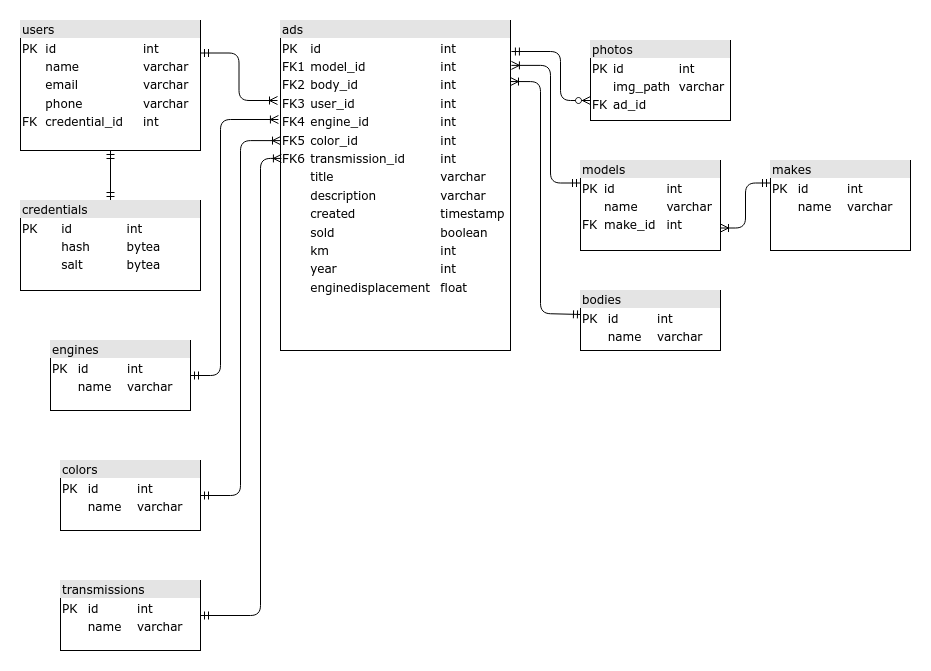

The diagram above was exported from draw.io. Its source (the exported page's mxGraphModel, read from the mxfile embedded in the PNG):
<mxGraphModel dx="1350" dy="764" grid="1" gridSize="10" guides="1" tooltips="1" connect="1" arrows="1" fold="1" page="1" pageScale="1" pageWidth="1100" pageHeight="850" background="#ffffff" math="0" shadow="0">
  <root>
    <mxCell id="0" />
    <mxCell id="1" parent="0" />
    <mxCell id="2ed32ef02a7f4228-18" style="edgeStyle=orthogonalEdgeStyle;html=1;labelBackgroundColor=none;startArrow=ERzeroToMany;endArrow=ERmandOne;fontFamily=Verdana;fontSize=12;align=left;startFill=1;endFill=0;exitX=0;exitY=0.75;exitDx=0;exitDy=0;entryX=1.004;entryY=0.094;entryDx=0;entryDy=0;entryPerimeter=0;" parent="1" source="ywzZCbqtL1-8yv0Df7Fy-4" target="2ed32ef02a7f4228-8" edge="1">
      <mxGeometry relative="1" as="geometry">
        <Array as="points">
          <mxPoint x="610" y="140" />
          <mxPoint x="610" y="91" />
        </Array>
        <mxPoint x="650" y="107" as="sourcePoint" />
        <mxPoint x="520" y="107" as="targetPoint" />
      </mxGeometry>
    </mxCell>
    <mxCell id="2ed32ef02a7f4228-19" style="edgeStyle=orthogonalEdgeStyle;html=1;labelBackgroundColor=none;startArrow=ERoneToMany;endArrow=ERmandOne;fontFamily=Verdana;fontSize=12;align=left;entryX=0.007;entryY=0.4;exitX=1;exitY=0.185;exitDx=0;exitDy=0;entryDx=0;entryDy=0;endFill=0;startFill=0;exitPerimeter=0;entryPerimeter=0;" parent="1" source="2ed32ef02a7f4228-8" target="2ed32ef02a7f4228-10" edge="1">
      <mxGeometry relative="1" as="geometry">
        <Array as="points">
          <mxPoint x="590" y="121" />
          <mxPoint x="590" y="353" />
        </Array>
      </mxGeometry>
    </mxCell>
    <mxCell id="2ed32ef02a7f4228-20" style="edgeStyle=orthogonalEdgeStyle;html=1;labelBackgroundColor=none;startArrow=ERoneToMany;endArrow=ERmandOne;fontFamily=Verdana;fontSize=12;align=left;exitX=1.004;exitY=0.136;exitDx=0;exitDy=0;exitPerimeter=0;endFill=0;startFill=0;entryX=0;entryY=0.25;entryDx=0;entryDy=0;" parent="1" source="2ed32ef02a7f4228-8" target="2ed32ef02a7f4228-11" edge="1">
      <mxGeometry relative="1" as="geometry">
        <Array as="points">
          <mxPoint x="600" y="105" />
          <mxPoint x="600" y="223" />
        </Array>
      </mxGeometry>
    </mxCell>
    <mxCell id="uWdVfsJpxsTzIsSVjMPO-2" style="edgeStyle=orthogonalEdgeStyle;rounded=0;orthogonalLoop=1;jettySize=auto;html=1;exitX=0.5;exitY=1;exitDx=0;exitDy=0;entryX=0.5;entryY=0;entryDx=0;entryDy=0;startArrow=ERmandOne;startFill=0;endArrow=ERmandOne;endFill=0;" parent="1" source="2ed32ef02a7f4228-7" target="uWdVfsJpxsTzIsSVjMPO-1" edge="1">
      <mxGeometry relative="1" as="geometry" />
    </mxCell>
    <mxCell id="2ed32ef02a7f4228-7" value="&lt;div style=&quot;box-sizing: border-box ; width: 100% ; background: #e4e4e4 ; padding: 2px&quot;&gt;users&lt;br&gt;&lt;/div&gt;&lt;table style=&quot;width: 100% ; font-size: 1em&quot; cellspacing=&quot;0&quot; cellpadding=&quot;2&quot;&gt;&lt;tbody&gt;&lt;tr&gt;&lt;td&gt;PK&lt;/td&gt;&lt;td&gt;id&lt;br&gt;&lt;/td&gt;&lt;td&gt;int&lt;br&gt;&lt;/td&gt;&lt;/tr&gt;&lt;tr&gt;&lt;td&gt;&lt;br&gt;&lt;/td&gt;&lt;td&gt;name&lt;br&gt;&lt;/td&gt;&lt;td&gt;varchar&lt;br&gt;&lt;/td&gt;&lt;/tr&gt;&lt;tr&gt;&lt;td&gt;&lt;br&gt;&lt;/td&gt;&lt;td&gt;email&lt;br&gt;&lt;/td&gt;&lt;td&gt;varchar&lt;br&gt;&lt;/td&gt;&lt;/tr&gt;&lt;tr&gt;&lt;td&gt;&lt;br&gt;&lt;/td&gt;&lt;td&gt;phone&lt;br&gt;&lt;/td&gt;&lt;td&gt;varchar&lt;br&gt;&lt;/td&gt;&lt;/tr&gt;&lt;tr&gt;&lt;td&gt;FK&lt;br&gt;&lt;/td&gt;&lt;td&gt;credential_id&lt;br&gt;&lt;/td&gt;&lt;td&gt;int&lt;br&gt;&lt;/td&gt;&lt;/tr&gt;&lt;/tbody&gt;&lt;/table&gt;" style="verticalAlign=top;align=left;overflow=fill;html=1;rounded=0;shadow=0;comic=0;labelBackgroundColor=none;strokeWidth=1;fontFamily=Verdana;fontSize=12" parent="1" vertex="1">
      <mxGeometry x="70" y="60" width="180" height="130" as="geometry" />
    </mxCell>
    <mxCell id="2ed32ef02a7f4228-17" style="edgeStyle=orthogonalEdgeStyle;html=1;entryX=1;entryY=0.25;labelBackgroundColor=none;startArrow=ERoneToMany;endArrow=ERmandOne;fontFamily=Verdana;fontSize=12;align=left;entryDx=0;entryDy=0;startFill=0;endFill=0;" parent="1" target="2ed32ef02a7f4228-7" edge="1">
      <mxGeometry relative="1" as="geometry">
        <mxPoint x="327" y="140" as="sourcePoint" />
      </mxGeometry>
    </mxCell>
    <mxCell id="2ed32ef02a7f4228-8" value="&lt;div style=&quot;box-sizing: border-box ; width: 100% ; background: #e4e4e4 ; padding: 2px&quot;&gt;ads&lt;br&gt;&lt;/div&gt;&lt;table style=&quot;width: 100% ; font-size: 1em&quot; cellspacing=&quot;0&quot; cellpadding=&quot;2&quot;&gt;&lt;tbody&gt;&lt;tr&gt;&lt;td&gt;PK&lt;/td&gt;&lt;td&gt;id&lt;br&gt;&lt;/td&gt;&lt;td&gt;int&lt;br&gt;&lt;/td&gt;&lt;/tr&gt;&lt;tr&gt;&lt;td&gt;FK1&lt;br&gt;&lt;/td&gt;&lt;td&gt;model_id&lt;/td&gt;&lt;td&gt;int&lt;br&gt;&lt;/td&gt;&lt;/tr&gt;&lt;tr&gt;&lt;td&gt;FK2&lt;br&gt;&lt;/td&gt;&lt;td&gt;body_id&lt;br&gt;&lt;/td&gt;&lt;td&gt;int&lt;br&gt;&lt;/td&gt;&lt;/tr&gt;&lt;tr&gt;&lt;td&gt;FK3&lt;br&gt;&lt;/td&gt;&lt;td&gt;user_id&lt;br&gt;&lt;/td&gt;&lt;td&gt;int&lt;br&gt;&lt;/td&gt;&lt;/tr&gt;&lt;tr&gt;&lt;td&gt;FK4&lt;br&gt;&lt;/td&gt;&lt;td&gt;engine_id&lt;br&gt;&lt;/td&gt;&lt;td&gt;int&lt;br&gt;&lt;/td&gt;&lt;/tr&gt;&lt;tr&gt;&lt;td&gt;FK5&lt;br&gt;&lt;/td&gt;&lt;td&gt;color_id&lt;br&gt;&lt;/td&gt;&lt;td&gt;int&lt;br&gt;&lt;/td&gt;&lt;/tr&gt;&lt;tr&gt;&lt;td&gt;FK6&lt;br&gt;&lt;/td&gt;&lt;td&gt;transmission_id&lt;br&gt;&lt;/td&gt;&lt;td&gt;int&lt;br&gt;&lt;/td&gt;&lt;/tr&gt;&lt;tr&gt;&lt;td&gt;&lt;br&gt;&lt;/td&gt;&lt;td&gt;title&lt;br&gt;&lt;/td&gt;&lt;td&gt;varchar&lt;br&gt;&lt;/td&gt;&lt;/tr&gt;&lt;tr&gt;&lt;td&gt;&lt;br&gt;&lt;/td&gt;&lt;td&gt;description&lt;/td&gt;&lt;td&gt;varchar&lt;br&gt;&lt;/td&gt;&lt;/tr&gt;&lt;tr&gt;&lt;td&gt;&lt;br&gt;&lt;/td&gt;&lt;td&gt;created&lt;br&gt;&lt;/td&gt;&lt;td&gt;timestamp&lt;/td&gt;&lt;/tr&gt;&lt;tr&gt;&lt;td&gt;&lt;br&gt;&lt;/td&gt;&lt;td&gt;sold&lt;br&gt;&lt;/td&gt;&lt;td&gt;boolean&lt;br&gt;&lt;/td&gt;&lt;/tr&gt;&lt;tr&gt;&lt;td&gt;&lt;br&gt;&lt;/td&gt;&lt;td&gt;km&lt;br&gt;&lt;/td&gt;&lt;td&gt;int&lt;br&gt;&lt;/td&gt;&lt;/tr&gt;&lt;tr&gt;&lt;td&gt;&lt;br&gt;&lt;/td&gt;&lt;td&gt;year&lt;br&gt;&lt;/td&gt;&lt;td&gt;int&lt;br&gt;&lt;/td&gt;&lt;/tr&gt;&lt;tr&gt;&lt;td&gt;&lt;br&gt;&lt;/td&gt;&lt;td&gt;enginedisplacement&lt;br&gt;&lt;/td&gt;&lt;td&gt;float&lt;br&gt;&lt;/td&gt;&lt;/tr&gt;&lt;tr&gt;&lt;td&gt;&lt;br&gt;&lt;/td&gt;&lt;td&gt;&lt;br&gt;&lt;/td&gt;&lt;td&gt;&lt;br&gt;&lt;/td&gt;&lt;/tr&gt;&lt;tr&gt;&lt;td&gt;&lt;br&gt;&lt;/td&gt;&lt;td&gt;&lt;br&gt;&lt;/td&gt;&lt;td&gt;&lt;br&gt;&lt;/td&gt;&lt;/tr&gt;&lt;tr&gt;&lt;td&gt;&lt;br&gt;&lt;/td&gt;&lt;td&gt;&lt;br&gt;&lt;/td&gt;&lt;td&gt;&lt;br&gt;&lt;/td&gt;&lt;/tr&gt;&lt;tr&gt;&lt;td&gt;&lt;br&gt;&lt;/td&gt;&lt;td&gt;&lt;br&gt;&lt;/td&gt;&lt;td&gt;&lt;br&gt;&lt;/td&gt;&lt;/tr&gt;&lt;tr&gt;&lt;td&gt;&lt;br&gt;&lt;/td&gt;&lt;td&gt;&lt;br&gt;&lt;/td&gt;&lt;td&gt;&lt;br&gt;&lt;/td&gt;&lt;/tr&gt;&lt;tr&gt;&lt;td&gt;&lt;br&gt;&lt;/td&gt;&lt;td&gt;&lt;br&gt;&lt;/td&gt;&lt;td&gt;&lt;br&gt;&lt;/td&gt;&lt;/tr&gt;&lt;tr&gt;&lt;td&gt;&lt;br&gt;&lt;/td&gt;&lt;td&gt;&lt;br&gt;&lt;/td&gt;&lt;td&gt;&lt;br&gt;&lt;/td&gt;&lt;/tr&gt;&lt;/tbody&gt;&lt;/table&gt;" style="verticalAlign=top;align=left;overflow=fill;html=1;rounded=0;shadow=0;comic=0;labelBackgroundColor=none;strokeWidth=1;fontFamily=Verdana;fontSize=12" parent="1" vertex="1">
      <mxGeometry x="330" y="60" width="230" height="330" as="geometry" />
    </mxCell>
    <mxCell id="2ed32ef02a7f4228-10" value="&lt;div style=&quot;box-sizing: border-box ; width: 100% ; background: #e4e4e4 ; padding: 2px&quot;&gt;bodies&lt;br&gt;&lt;/div&gt;&lt;table style=&quot;width: 100% ; font-size: 1em&quot; cellspacing=&quot;0&quot; cellpadding=&quot;2&quot;&gt;&lt;tbody&gt;&lt;tr&gt;&lt;td&gt;PK&lt;/td&gt;&lt;td&gt;id&lt;/td&gt;&lt;td&gt;int&lt;br&gt;&lt;/td&gt;&lt;/tr&gt;&lt;tr&gt;&lt;td&gt;&lt;br&gt;&lt;/td&gt;&lt;td&gt;name&lt;/td&gt;&lt;td&gt;varchar&lt;br&gt;&lt;/td&gt;&lt;/tr&gt;&lt;tr&gt;&lt;td&gt;&lt;br&gt;&lt;/td&gt;&lt;td&gt;&lt;br&gt;&lt;/td&gt;&lt;td&gt;&lt;br&gt;&lt;/td&gt;&lt;/tr&gt;&lt;tr&gt;&lt;td&gt;&lt;br&gt;&lt;/td&gt;&lt;td&gt;&lt;br&gt;&lt;/td&gt;&lt;td&gt;&lt;br&gt;&lt;/td&gt;&lt;/tr&gt;&lt;tr&gt;&lt;td&gt;&lt;br&gt;&lt;/td&gt;&lt;td&gt;&lt;br&gt;&lt;/td&gt;&lt;td&gt;&lt;br&gt;&lt;/td&gt;&lt;/tr&gt;&lt;tr&gt;&lt;td&gt;&lt;br&gt;&lt;/td&gt;&lt;td&gt;&lt;br&gt;&lt;/td&gt;&lt;td&gt;&lt;br&gt;&lt;/td&gt;&lt;/tr&gt;&lt;tr&gt;&lt;td&gt;&lt;br&gt;&lt;/td&gt;&lt;td&gt;&lt;br&gt;&lt;/td&gt;&lt;td&gt;&lt;br&gt;&lt;/td&gt;&lt;/tr&gt;&lt;tr&gt;&lt;td&gt;&lt;br&gt;&lt;/td&gt;&lt;td&gt;&lt;br&gt;&lt;/td&gt;&lt;td&gt;&lt;br&gt;&lt;/td&gt;&lt;/tr&gt;&lt;tr&gt;&lt;td&gt;&lt;br&gt;&lt;/td&gt;&lt;td&gt;&lt;br&gt;&lt;/td&gt;&lt;td&gt;&lt;br&gt;&lt;/td&gt;&lt;/tr&gt;&lt;tr&gt;&lt;td&gt;&lt;br&gt;&lt;/td&gt;&lt;td&gt;&lt;br&gt;&lt;/td&gt;&lt;td&gt;&lt;br&gt;&lt;/td&gt;&lt;/tr&gt;&lt;tr&gt;&lt;td&gt;&lt;br&gt;&lt;/td&gt;&lt;td&gt;&lt;br&gt;&lt;/td&gt;&lt;td&gt;&lt;br&gt;&lt;/td&gt;&lt;/tr&gt;&lt;tr&gt;&lt;td&gt;&lt;br&gt;&lt;/td&gt;&lt;td&gt;&lt;br&gt;&lt;/td&gt;&lt;td&gt;&lt;br&gt;&lt;/td&gt;&lt;/tr&gt;&lt;/tbody&gt;&lt;/table&gt;" style="verticalAlign=top;align=left;overflow=fill;html=1;rounded=0;shadow=0;comic=0;labelBackgroundColor=none;strokeWidth=1;fontFamily=Verdana;fontSize=12" parent="1" vertex="1">
      <mxGeometry x="630" y="330" width="140" height="60" as="geometry" />
    </mxCell>
    <mxCell id="uWdVfsJpxsTzIsSVjMPO-10" style="edgeStyle=orthogonalEdgeStyle;rounded=1;orthogonalLoop=1;jettySize=auto;html=1;exitX=1;exitY=0.75;exitDx=0;exitDy=0;entryX=0;entryY=0.25;entryDx=0;entryDy=0;startArrow=ERoneToMany;startFill=0;endArrow=ERmandOne;endFill=0;" parent="1" source="2ed32ef02a7f4228-11" target="uWdVfsJpxsTzIsSVjMPO-9" edge="1">
      <mxGeometry relative="1" as="geometry" />
    </mxCell>
    <mxCell id="2ed32ef02a7f4228-11" value="&lt;div style=&quot;box-sizing: border-box ; width: 100% ; background: #e4e4e4 ; padding: 2px&quot;&gt;models&lt;/div&gt;&lt;table style=&quot;width: 100% ; font-size: 1em&quot; cellspacing=&quot;0&quot; cellpadding=&quot;2&quot;&gt;&lt;tbody&gt;&lt;tr&gt;&lt;td&gt;PK&lt;/td&gt;&lt;td&gt;id&lt;/td&gt;&lt;td&gt;int&lt;br&gt;&lt;/td&gt;&lt;/tr&gt;&lt;tr&gt;&lt;td&gt;&lt;br&gt;&lt;/td&gt;&lt;td&gt;name&lt;/td&gt;&lt;td&gt;varchar&lt;br&gt;&lt;/td&gt;&lt;/tr&gt;&lt;tr&gt;&lt;td&gt;FK&lt;br&gt;&lt;/td&gt;&lt;td&gt;make_id&lt;br&gt;&lt;/td&gt;&lt;td&gt;int&lt;br&gt;&lt;/td&gt;&lt;/tr&gt;&lt;/tbody&gt;&lt;/table&gt;" style="verticalAlign=top;align=left;overflow=fill;html=1;rounded=0;shadow=0;comic=0;labelBackgroundColor=none;strokeWidth=1;fontFamily=Verdana;fontSize=12" parent="1" vertex="1">
      <mxGeometry x="630" y="200" width="140" height="90" as="geometry" />
    </mxCell>
    <mxCell id="ywzZCbqtL1-8yv0Df7Fy-4" value="&lt;div style=&quot;box-sizing: border-box ; width: 100% ; background: #e4e4e4 ; padding: 2px&quot;&gt;photos&lt;/div&gt;&lt;table style=&quot;width: 100% ; font-size: 1em&quot; cellspacing=&quot;0&quot; cellpadding=&quot;2&quot;&gt;&lt;tbody&gt;&lt;tr&gt;&lt;td&gt;PK&lt;/td&gt;&lt;td&gt;id&lt;/td&gt;&lt;td&gt;int&lt;br&gt;&lt;/td&gt;&lt;/tr&gt;&lt;tr&gt;&lt;td&gt;&lt;br&gt;&lt;/td&gt;&lt;td&gt;img_path&lt;br&gt;&lt;/td&gt;&lt;td&gt;varchar&lt;br&gt;&lt;/td&gt;&lt;/tr&gt;&lt;tr&gt;&lt;td&gt;FK&lt;br&gt;&lt;/td&gt;&lt;td&gt;ad_id&lt;br&gt;&lt;/td&gt;&lt;td&gt;&lt;br&gt;&lt;/td&gt;&lt;/tr&gt;&lt;tr&gt;&lt;td&gt;&lt;br&gt;&lt;/td&gt;&lt;td&gt;&lt;br&gt;&lt;/td&gt;&lt;td&gt;&lt;br&gt;&lt;/td&gt;&lt;/tr&gt;&lt;tr&gt;&lt;td&gt;&lt;br&gt;&lt;/td&gt;&lt;td&gt;&lt;br&gt;&lt;/td&gt;&lt;td&gt;&lt;br&gt;&lt;/td&gt;&lt;/tr&gt;&lt;tr&gt;&lt;td&gt;&lt;br&gt;&lt;/td&gt;&lt;td&gt;&lt;br&gt;&lt;/td&gt;&lt;td&gt;&lt;br&gt;&lt;/td&gt;&lt;/tr&gt;&lt;/tbody&gt;&lt;/table&gt;" style="verticalAlign=top;align=left;overflow=fill;html=1;rounded=0;shadow=0;comic=0;labelBackgroundColor=none;strokeWidth=1;fontFamily=Verdana;fontSize=12" parent="1" vertex="1">
      <mxGeometry x="640" y="80" width="140" height="80" as="geometry" />
    </mxCell>
    <mxCell id="uWdVfsJpxsTzIsSVjMPO-1" value="&lt;div style=&quot;box-sizing: border-box ; width: 100% ; background: #e4e4e4 ; padding: 2px&quot;&gt;credentials&lt;br&gt;&lt;/div&gt;&lt;table style=&quot;width: 100% ; font-size: 1em&quot; cellspacing=&quot;0&quot; cellpadding=&quot;2&quot;&gt;&lt;tbody&gt;&lt;tr&gt;&lt;td&gt;PK&lt;/td&gt;&lt;td&gt;id&lt;br&gt;&lt;/td&gt;&lt;td&gt;int&lt;br&gt;&lt;/td&gt;&lt;/tr&gt;&lt;tr&gt;&lt;td&gt;&lt;br&gt;&lt;/td&gt;&lt;td&gt;hash&lt;br&gt;&lt;/td&gt;&lt;td&gt;bytea&lt;br&gt;&lt;/td&gt;&lt;/tr&gt;&lt;tr&gt;&lt;td&gt;&lt;br&gt;&lt;/td&gt;&lt;td&gt;salt&lt;br&gt;&lt;/td&gt;&lt;td&gt;bytea&lt;br&gt;&lt;/td&gt;&lt;/tr&gt;&lt;tr&gt;&lt;td&gt;&lt;br&gt;&lt;/td&gt;&lt;td&gt;&lt;br&gt;&lt;/td&gt;&lt;td&gt;&lt;br&gt;&lt;/td&gt;&lt;/tr&gt;&lt;tr&gt;&lt;td&gt;&lt;br&gt;&lt;/td&gt;&lt;td&gt;&lt;br&gt;&lt;/td&gt;&lt;td&gt;&lt;br&gt;&lt;/td&gt;&lt;/tr&gt;&lt;/tbody&gt;&lt;/table&gt;" style="verticalAlign=top;align=left;overflow=fill;html=1;rounded=0;shadow=0;comic=0;labelBackgroundColor=none;strokeWidth=1;fontFamily=Verdana;fontSize=12" parent="1" vertex="1">
      <mxGeometry x="70" y="240" width="180" height="90" as="geometry" />
    </mxCell>
    <mxCell id="uWdVfsJpxsTzIsSVjMPO-11" style="edgeStyle=orthogonalEdgeStyle;rounded=1;orthogonalLoop=1;jettySize=auto;html=1;exitX=1;exitY=0.5;exitDx=0;exitDy=0;entryX=-0.009;entryY=0.3;entryDx=0;entryDy=0;entryPerimeter=0;startArrow=ERmandOne;startFill=0;endArrow=ERoneToMany;endFill=0;" parent="1" source="uWdVfsJpxsTzIsSVjMPO-3" target="2ed32ef02a7f4228-8" edge="1">
      <mxGeometry relative="1" as="geometry">
        <Array as="points">
          <mxPoint x="270" y="415" />
          <mxPoint x="270" y="159" />
        </Array>
      </mxGeometry>
    </mxCell>
    <mxCell id="uWdVfsJpxsTzIsSVjMPO-3" value="&lt;div style=&quot;box-sizing: border-box ; width: 100% ; background: #e4e4e4 ; padding: 2px&quot;&gt;engines&lt;br&gt;&lt;/div&gt;&lt;table style=&quot;width: 100% ; font-size: 1em&quot; cellspacing=&quot;0&quot; cellpadding=&quot;2&quot;&gt;&lt;tbody&gt;&lt;tr&gt;&lt;td&gt;PK&lt;/td&gt;&lt;td&gt;id&lt;/td&gt;&lt;td&gt;int&lt;br&gt;&lt;/td&gt;&lt;/tr&gt;&lt;tr&gt;&lt;td&gt;&lt;br&gt;&lt;/td&gt;&lt;td&gt;name&lt;/td&gt;&lt;td&gt;varchar&lt;br&gt;&lt;/td&gt;&lt;/tr&gt;&lt;tr&gt;&lt;td&gt;&lt;br&gt;&lt;/td&gt;&lt;td&gt;&lt;br&gt;&lt;/td&gt;&lt;td&gt;&lt;br&gt;&lt;/td&gt;&lt;/tr&gt;&lt;/tbody&gt;&lt;/table&gt;" style="verticalAlign=top;align=left;overflow=fill;html=1;rounded=0;shadow=0;comic=0;labelBackgroundColor=none;strokeWidth=1;fontFamily=Verdana;fontSize=12" parent="1" vertex="1">
      <mxGeometry x="100" y="380" width="140" height="70" as="geometry" />
    </mxCell>
    <mxCell id="uWdVfsJpxsTzIsSVjMPO-7" style="edgeStyle=orthogonalEdgeStyle;rounded=1;orthogonalLoop=1;jettySize=auto;html=1;exitX=1;exitY=0.5;exitDx=0;exitDy=0;entryX=0;entryY=0.364;entryDx=0;entryDy=0;entryPerimeter=0;startArrow=ERmandOne;startFill=0;endArrow=ERoneToMany;endFill=0;" parent="1" source="uWdVfsJpxsTzIsSVjMPO-4" target="2ed32ef02a7f4228-8" edge="1">
      <mxGeometry relative="1" as="geometry" />
    </mxCell>
    <mxCell id="uWdVfsJpxsTzIsSVjMPO-4" value="&lt;div style=&quot;box-sizing: border-box ; width: 100% ; background: #e4e4e4 ; padding: 2px&quot;&gt;colors&lt;br&gt;&lt;/div&gt;&lt;table style=&quot;width: 100% ; font-size: 1em&quot; cellspacing=&quot;0&quot; cellpadding=&quot;2&quot;&gt;&lt;tbody&gt;&lt;tr&gt;&lt;td&gt;PK&lt;/td&gt;&lt;td&gt;id&lt;/td&gt;&lt;td&gt;int&lt;br&gt;&lt;/td&gt;&lt;/tr&gt;&lt;tr&gt;&lt;td&gt;&lt;br&gt;&lt;/td&gt;&lt;td&gt;name&lt;/td&gt;&lt;td&gt;varchar&lt;br&gt;&lt;/td&gt;&lt;/tr&gt;&lt;tr&gt;&lt;td&gt;&lt;br&gt;&lt;/td&gt;&lt;td&gt;&lt;br&gt;&lt;/td&gt;&lt;td&gt;&lt;br&gt;&lt;/td&gt;&lt;/tr&gt;&lt;/tbody&gt;&lt;/table&gt;" style="verticalAlign=top;align=left;overflow=fill;html=1;rounded=0;shadow=0;comic=0;labelBackgroundColor=none;strokeWidth=1;fontFamily=Verdana;fontSize=12" parent="1" vertex="1">
      <mxGeometry x="110" y="500" width="140" height="70" as="geometry" />
    </mxCell>
    <mxCell id="uWdVfsJpxsTzIsSVjMPO-8" style="edgeStyle=orthogonalEdgeStyle;rounded=1;orthogonalLoop=1;jettySize=auto;html=1;exitX=1;exitY=0.5;exitDx=0;exitDy=0;entryX=0.004;entryY=0.418;entryDx=0;entryDy=0;entryPerimeter=0;startArrow=ERmandOne;startFill=0;endArrow=ERoneToMany;endFill=0;" parent="1" source="uWdVfsJpxsTzIsSVjMPO-5" target="2ed32ef02a7f4228-8" edge="1">
      <mxGeometry relative="1" as="geometry">
        <Array as="points">
          <mxPoint x="310" y="655" />
          <mxPoint x="310" y="198" />
        </Array>
      </mxGeometry>
    </mxCell>
    <mxCell id="uWdVfsJpxsTzIsSVjMPO-5" value="&lt;div style=&quot;box-sizing: border-box ; width: 100% ; background: #e4e4e4 ; padding: 2px&quot;&gt;transmissions&lt;br&gt;&lt;/div&gt;&lt;table style=&quot;width: 100% ; font-size: 1em&quot; cellspacing=&quot;0&quot; cellpadding=&quot;2&quot;&gt;&lt;tbody&gt;&lt;tr&gt;&lt;td&gt;PK&lt;/td&gt;&lt;td&gt;id&lt;/td&gt;&lt;td&gt;int&lt;br&gt;&lt;/td&gt;&lt;/tr&gt;&lt;tr&gt;&lt;td&gt;&lt;br&gt;&lt;/td&gt;&lt;td&gt;name&lt;/td&gt;&lt;td&gt;varchar&lt;br&gt;&lt;/td&gt;&lt;/tr&gt;&lt;tr&gt;&lt;td&gt;&lt;br&gt;&lt;/td&gt;&lt;td&gt;&lt;br&gt;&lt;/td&gt;&lt;td&gt;&lt;br&gt;&lt;/td&gt;&lt;/tr&gt;&lt;/tbody&gt;&lt;/table&gt;" style="verticalAlign=top;align=left;overflow=fill;html=1;rounded=0;shadow=0;comic=0;labelBackgroundColor=none;strokeWidth=1;fontFamily=Verdana;fontSize=12" parent="1" vertex="1">
      <mxGeometry x="110" y="620" width="140" height="70" as="geometry" />
    </mxCell>
    <mxCell id="uWdVfsJpxsTzIsSVjMPO-9" value="&lt;div style=&quot;box-sizing: border-box ; width: 100% ; background: #e4e4e4 ; padding: 2px&quot;&gt;makes&lt;/div&gt;&lt;table style=&quot;width: 100% ; font-size: 1em&quot; cellspacing=&quot;0&quot; cellpadding=&quot;2&quot;&gt;&lt;tbody&gt;&lt;tr&gt;&lt;td&gt;PK&lt;/td&gt;&lt;td&gt;id&lt;/td&gt;&lt;td&gt;int&lt;br&gt;&lt;/td&gt;&lt;/tr&gt;&lt;tr&gt;&lt;td&gt;&lt;br&gt;&lt;/td&gt;&lt;td&gt;name&lt;/td&gt;&lt;td&gt;varchar&lt;br&gt;&lt;/td&gt;&lt;/tr&gt;&lt;tr&gt;&lt;td&gt;&lt;br&gt;&lt;/td&gt;&lt;td&gt;&lt;br&gt;&lt;/td&gt;&lt;td&gt;&lt;br&gt;&lt;/td&gt;&lt;/tr&gt;&lt;/tbody&gt;&lt;/table&gt;" style="verticalAlign=top;align=left;overflow=fill;html=1;rounded=0;shadow=0;comic=0;labelBackgroundColor=none;strokeWidth=1;fontFamily=Verdana;fontSize=12" parent="1" vertex="1">
      <mxGeometry x="820" y="200" width="140" height="90" as="geometry" />
    </mxCell>
  </root>
</mxGraphModel>